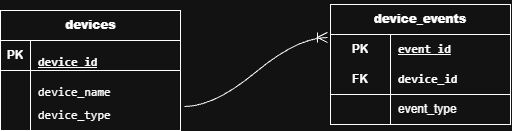

The diagram above was exported from draw.io. Its source (the exported page's mxGraphModel, read from the mxfile embedded in the PNG):
<mxGraphModel dx="691" dy="828" grid="1" gridSize="10" guides="1" tooltips="1" connect="1" arrows="1" fold="1" page="1" pageScale="1" pageWidth="850" pageHeight="1100" math="0" shadow="0">
  <root>
    <mxCell id="0" />
    <mxCell id="1" parent="0" />
    <mxCell id="ZOz-agGSPvKG5jYXt-XT-27" edge="1" parent="1" source="ZOz-agGSPvKG5jYXt-XT-8" style="edgeStyle=entityRelationEdgeStyle;fontSize=12;html=1;endArrow=ERoneToMany;rounded=0;defaultLabelBackgroundColor=page;labelPadding=0 4;startSize=8;endSize=8;curved=1;exitX=1.022;exitY=0.2;exitDx=0;exitDy=0;exitPerimeter=0;entryX=-0.017;entryY=0.1;entryDx=0;entryDy=0;entryPerimeter=0;" target="ZOz-agGSPvKG5jYXt-XT-15" value="">
      <mxGeometry height="100" relative="1" width="100" as="geometry">
        <mxPoint x="340" y="370" as="sourcePoint" />
        <mxPoint x="440" y="270" as="targetPoint" />
      </mxGeometry>
    </mxCell>
    <mxCell id="ZOz-agGSPvKG5jYXt-XT-1" parent="1" style="shape=table;startSize=30;container=1;collapsible=1;childLayout=tableLayout;fixedRows=1;rowLines=0;fontStyle=1;align=center;resizeLast=1;html=1;" value="&lt;strong&gt;devices&lt;/strong&gt;" vertex="1">
      <mxGeometry height="120" width="180" x="120" y="236" as="geometry" />
    </mxCell>
    <mxCell id="ZOz-agGSPvKG5jYXt-XT-2" parent="ZOz-agGSPvKG5jYXt-XT-1" style="shape=tableRow;horizontal=0;startSize=0;swimlaneHead=0;swimlaneBody=0;fillColor=none;collapsible=0;dropTarget=0;points=[[0,0.5],[1,0.5]];portConstraint=eastwest;top=0;left=0;right=0;bottom=1;" value="" vertex="1">
      <mxGeometry height="30" width="180" y="30" as="geometry" />
    </mxCell>
    <mxCell id="ZOz-agGSPvKG5jYXt-XT-3" parent="ZOz-agGSPvKG5jYXt-XT-2" style="shape=partialRectangle;connectable=0;fillColor=none;top=0;left=0;bottom=0;right=0;fontStyle=1;overflow=hidden;whiteSpace=wrap;html=1;" value="PK" vertex="1">
      <mxGeometry height="30" width="30" as="geometry">
        <mxRectangle height="30" width="30" as="alternateBounds" />
      </mxGeometry>
    </mxCell>
    <mxCell id="ZOz-agGSPvKG5jYXt-XT-4" parent="ZOz-agGSPvKG5jYXt-XT-2" style="shape=partialRectangle;connectable=0;fillColor=none;top=0;left=0;bottom=0;right=0;align=left;spacingLeft=6;fontStyle=5;overflow=hidden;whiteSpace=wrap;html=1;" value="&lt;div&gt;&lt;p&gt;&lt;code&gt;device_id&lt;/code&gt;&lt;/p&gt;&lt;/div&gt;&lt;p&gt;&lt;/p&gt;" vertex="1">
      <mxGeometry height="30" width="150" x="30" as="geometry">
        <mxRectangle height="30" width="150" as="alternateBounds" />
      </mxGeometry>
    </mxCell>
    <mxCell id="ZOz-agGSPvKG5jYXt-XT-5" parent="ZOz-agGSPvKG5jYXt-XT-1" style="shape=tableRow;horizontal=0;startSize=0;swimlaneHead=0;swimlaneBody=0;fillColor=none;collapsible=0;dropTarget=0;points=[[0,0.5],[1,0.5]];portConstraint=eastwest;top=0;left=0;right=0;bottom=0;" value="" vertex="1">
      <mxGeometry height="30" width="180" y="60" as="geometry" />
    </mxCell>
    <mxCell id="ZOz-agGSPvKG5jYXt-XT-6" parent="ZOz-agGSPvKG5jYXt-XT-5" style="shape=partialRectangle;connectable=0;fillColor=none;top=0;left=0;bottom=0;right=0;editable=1;overflow=hidden;whiteSpace=wrap;html=1;" value="" vertex="1">
      <mxGeometry height="30" width="30" as="geometry">
        <mxRectangle height="30" width="30" as="alternateBounds" />
      </mxGeometry>
    </mxCell>
    <mxCell id="ZOz-agGSPvKG5jYXt-XT-7" parent="ZOz-agGSPvKG5jYXt-XT-5" style="shape=partialRectangle;connectable=0;fillColor=none;top=0;left=0;bottom=0;right=0;align=left;spacingLeft=6;overflow=hidden;whiteSpace=wrap;html=1;" value="&lt;p&gt;&lt;code&gt;device_name&lt;/code&gt;&lt;/p&gt;&lt;p&gt;&lt;/p&gt;" vertex="1">
      <mxGeometry height="30" width="150" x="30" as="geometry">
        <mxRectangle height="30" width="150" as="alternateBounds" />
      </mxGeometry>
    </mxCell>
    <mxCell id="ZOz-agGSPvKG5jYXt-XT-8" parent="ZOz-agGSPvKG5jYXt-XT-1" style="shape=tableRow;horizontal=0;startSize=0;swimlaneHead=0;swimlaneBody=0;fillColor=none;collapsible=0;dropTarget=0;points=[[0,0.5],[1,0.5]];portConstraint=eastwest;top=0;left=0;right=0;bottom=0;" value="" vertex="1">
      <mxGeometry height="30" width="180" y="90" as="geometry" />
    </mxCell>
    <mxCell id="ZOz-agGSPvKG5jYXt-XT-9" parent="ZOz-agGSPvKG5jYXt-XT-8" style="shape=partialRectangle;connectable=0;fillColor=none;top=0;left=0;bottom=0;right=0;editable=1;overflow=hidden;whiteSpace=wrap;html=1;" value="" vertex="1">
      <mxGeometry height="30" width="30" as="geometry">
        <mxRectangle height="30" width="30" as="alternateBounds" />
      </mxGeometry>
    </mxCell>
    <mxCell id="ZOz-agGSPvKG5jYXt-XT-10" parent="ZOz-agGSPvKG5jYXt-XT-8" style="shape=partialRectangle;connectable=0;fillColor=none;top=0;left=0;bottom=0;right=0;align=left;spacingLeft=6;overflow=hidden;whiteSpace=wrap;html=1;" value="&lt;code&gt;device_type&lt;/code&gt;" vertex="1">
      <mxGeometry height="30" width="150" x="30" as="geometry">
        <mxRectangle height="30" width="150" as="alternateBounds" />
      </mxGeometry>
    </mxCell>
    <mxCell id="ZOz-agGSPvKG5jYXt-XT-14" parent="1" style="shape=table;startSize=30;container=1;collapsible=1;childLayout=tableLayout;fixedRows=1;rowLines=0;fontStyle=1;align=center;resizeLast=1;html=1;whiteSpace=wrap;" value="&lt;p&gt;&lt;strong&gt;device&lt;/strong&gt;&lt;strong&gt;_&lt;/strong&gt;&lt;strong&gt;events&lt;/strong&gt;&lt;/p&gt;&lt;div&gt;&lt;/div&gt;" vertex="1">
      <mxGeometry height="120" width="180" x="450" y="230" as="geometry" />
    </mxCell>
    <mxCell id="ZOz-agGSPvKG5jYXt-XT-15" parent="ZOz-agGSPvKG5jYXt-XT-14" style="shape=tableRow;horizontal=0;startSize=0;swimlaneHead=0;swimlaneBody=0;fillColor=none;collapsible=0;dropTarget=0;points=[[0,0.5],[1,0.5]];portConstraint=eastwest;top=0;left=0;right=0;bottom=0;html=1;" value="" vertex="1">
      <mxGeometry height="30" width="180" y="30" as="geometry" />
    </mxCell>
    <mxCell id="ZOz-agGSPvKG5jYXt-XT-16" parent="ZOz-agGSPvKG5jYXt-XT-15" style="shape=partialRectangle;connectable=0;fillColor=none;top=0;left=0;bottom=0;right=0;fontStyle=1;overflow=hidden;html=1;whiteSpace=wrap;" value="PK" vertex="1">
      <mxGeometry height="30" width="60" as="geometry">
        <mxRectangle height="30" width="60" as="alternateBounds" />
      </mxGeometry>
    </mxCell>
    <mxCell id="ZOz-agGSPvKG5jYXt-XT-17" parent="ZOz-agGSPvKG5jYXt-XT-15" style="shape=partialRectangle;connectable=0;fillColor=none;top=0;left=0;bottom=0;right=0;align=left;spacingLeft=6;fontStyle=5;overflow=hidden;html=1;whiteSpace=wrap;" value="&lt;code&gt;event_id&lt;/code&gt;" vertex="1">
      <mxGeometry height="30" width="120" x="60" as="geometry">
        <mxRectangle height="30" width="120" as="alternateBounds" />
      </mxGeometry>
    </mxCell>
    <mxCell id="ZOz-agGSPvKG5jYXt-XT-18" parent="ZOz-agGSPvKG5jYXt-XT-14" style="shape=tableRow;horizontal=0;startSize=0;swimlaneHead=0;swimlaneBody=0;fillColor=none;collapsible=0;dropTarget=0;points=[[0,0.5],[1,0.5]];portConstraint=eastwest;top=0;left=0;right=0;bottom=1;html=1;" value="" vertex="1">
      <mxGeometry height="30" width="180" y="60" as="geometry" />
    </mxCell>
    <mxCell id="ZOz-agGSPvKG5jYXt-XT-19" parent="ZOz-agGSPvKG5jYXt-XT-18" style="shape=partialRectangle;connectable=0;fillColor=none;top=0;left=0;bottom=0;right=0;fontStyle=1;overflow=hidden;html=1;whiteSpace=wrap;" value="FK" vertex="1">
      <mxGeometry height="30" width="60" as="geometry">
        <mxRectangle height="30" width="60" as="alternateBounds" />
      </mxGeometry>
    </mxCell>
    <mxCell id="ZOz-agGSPvKG5jYXt-XT-20" parent="ZOz-agGSPvKG5jYXt-XT-18" style="shape=partialRectangle;connectable=0;fillColor=none;top=0;left=0;bottom=0;right=0;align=left;spacingLeft=6;fontStyle=1;overflow=hidden;html=1;whiteSpace=wrap;" value="&lt;code&gt;device_id&lt;/code&gt;" vertex="1">
      <mxGeometry height="30" width="120" x="60" as="geometry">
        <mxRectangle height="30" width="120" as="alternateBounds" />
      </mxGeometry>
    </mxCell>
    <mxCell id="ZOz-agGSPvKG5jYXt-XT-34" parent="ZOz-agGSPvKG5jYXt-XT-14" style="shape=tableRow;horizontal=0;startSize=0;swimlaneHead=0;swimlaneBody=0;fillColor=none;collapsible=0;dropTarget=0;points=[[0,0.5],[1,0.5]];portConstraint=eastwest;top=0;left=0;right=0;bottom=0;html=1;" vertex="1">
      <mxGeometry height="30" width="180" y="90" as="geometry" />
    </mxCell>
    <mxCell id="ZOz-agGSPvKG5jYXt-XT-35" parent="ZOz-agGSPvKG5jYXt-XT-34" style="shape=partialRectangle;connectable=0;fillColor=none;top=0;left=0;bottom=0;right=0;editable=1;overflow=hidden;html=1;whiteSpace=wrap;" vertex="1">
      <mxGeometry height="30" width="60" as="geometry">
        <mxRectangle height="30" width="60" as="alternateBounds" />
      </mxGeometry>
    </mxCell>
    <mxCell id="ZOz-agGSPvKG5jYXt-XT-36" parent="ZOz-agGSPvKG5jYXt-XT-34" style="shape=partialRectangle;connectable=0;fillColor=none;top=0;left=0;bottom=0;right=0;align=left;spacingLeft=6;overflow=hidden;html=1;whiteSpace=wrap;" value="event_type" vertex="1">
      <mxGeometry height="30" width="120" x="60" as="geometry">
        <mxRectangle height="30" width="120" as="alternateBounds" />
      </mxGeometry>
    </mxCell>
  </root>
</mxGraphModel>